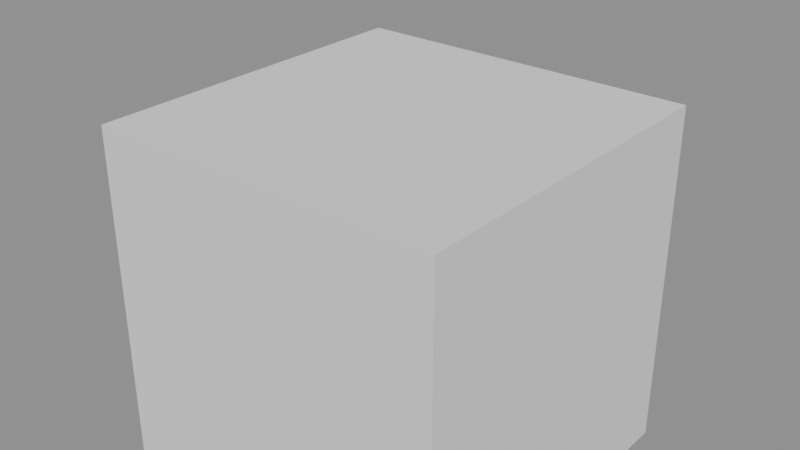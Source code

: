 # Source: 01_detail_levels.blend  (saved by Blender 5.2.44; exported with 4.5.12 LTS)
import bpy
from mathutils import Matrix  # noqa: F401  (used for matrix-valued properties, if any)

bpy.ops.wm.read_factory_settings(use_empty=True)
scene = bpy.context.scene
scene.name = 'Scene'

# ---- materials (node trees are filled in below, after node groups)
mat_crate = bpy.data.materials.new('crate')

# ---- material node trees
mat_crate.use_nodes = True; mat_crate.node_tree.nodes.clear()
_N = mat_crate.node_tree.nodes; _L = mat_crate.node_tree.links
n0 = _N.new('ShaderNodeBsdfPrincipled'); n0.name = 'Principled BSDF'; n0.location = (-200, 100)
n0.inputs[0].default_value = (0.8, 0.2, 0.2, 1.0)
n0.inputs[10].default_value = 0.005
n1 = _N.new('ShaderNodeOutputMaterial'); n1.name = 'Material Output'; n1.location = (200, 100)
_L.new(n0.outputs[0], n1.inputs[0])
n1.is_active_output = True

# ---- meshes
me_crate64 = bpy.data.meshes.new('crate64')
me_crate64.from_pydata([(-0.6, -0.6, -0.6), (0.6, -0.6, -0.6), (0.6, 0.6, -0.6), (-0.6, 0.6, -0.6), (-0.6, -0.6, 0.6), (0.6, -0.6, 0.6), (0.6, 0.6, 0.6), (-0.6, 0.6, 0.6)], [], [(0, 3, 2), (0, 2, 1), (4, 5, 6), (4, 6, 7), (0, 1, 5), (0, 5, 4), (1, 2, 6), (1, 6, 5), (2, 3, 7), (2, 7, 6), (3, 0, 4), (3, 4, 7)])
_uv = me_crate64.uv_layers.new(name='UVMap')
_uv.uv.foreach_set('vector', [-0.1, -0.1, -0.1, 1.1, 1.1, 1.1, -0.1, -0.1, 1.1, 1.1, 1.1, -0.1, -0.1, -0.1, 1.1, -0.1, 1.1, 1.1, -0.1, -0.1, 1.1, 1.1, -0.1, 1.1, -0.1, -0.1, 1.1, -0.1, 1.1, 1.1, -0.1, -0.1, 1.1, 1.1, -0.1, 1.1, -0.1, -0.1, 1.1, -0.1, 1.1, 1.1, -0.1, -0.1, 1.1, 1.1, -0.1, 1.1, 1.1, -0.1, -0.1, -0.1, -0.1, 1.1, 1.1, -0.1, -0.1, 1.1, 1.1, 1.1, 1.1, -0.1, -0.1, -0.1, -0.1, 1.1, 1.1, -0.1, -0.1, 1.1, 1.1, 1.1])
me_crate64.materials.append(mat_crate)
me_crate64.update()
me_crate32 = bpy.data.meshes.new('crate32')
me_crate32.from_pydata([(-0.5, -0.5, -0.5), (0.5, -0.5, -0.5), (0.5, 0.5, -0.5), (-0.5, 0.5, -0.5), (-0.5, -0.5, 0.5), (0.5, -0.5, 0.5), (0.5, 0.5, 0.5), (-0.5, 0.5, 0.5)], [], [(0, 3, 2), (0, 2, 1), (4, 5, 6), (4, 6, 7), (0, 1, 5), (0, 5, 4), (1, 2, 6), (1, 6, 5), (2, 3, 7), (2, 7, 6), (3, 0, 4), (3, 4, 7)])
_uv = me_crate32.uv_layers.new(name='UVMap')
_uv.uv.foreach_set('vector', [0.0, 0.0, 0.0, 1.0, 1.0, 1.0, 0.0, 0.0, 1.0, 1.0, 1.0, 0.0, 0.0, 0.0, 1.0, 0.0, 1.0, 1.0, 0.0, 0.0, 1.0, 1.0, 0.0, 1.0, 0.0, 0.0, 1.0, 0.0, 1.0, 1.0, 0.0, 0.0, 1.0, 1.0, 0.0, 1.0, 0.0, 0.0, 1.0, 0.0, 1.0, 1.0, 0.0, 0.0, 1.0, 1.0, 0.0, 1.0, 1.0, 0.0, 0.0, 0.0, 0.0, 1.0, 1.0, 0.0, 0.0, 1.0, 1.0, 1.0, 1.0, 0.0, 0.0, 0.0, 0.0, 1.0, 1.0, 0.0, 0.0, 1.0, 1.0, 1.0])
me_crate32.materials.append(mat_crate)
me_crate32.update()
me_crate8 = bpy.data.meshes.new('crate8')
me_crate8.from_pydata([(-0.45, -0.45, -0.45), (0.45, -0.45, -0.45), (0.45, 0.45, -0.45), (-0.45, 0.45, -0.45), (-0.45, -0.45, 0.45), (0.45, -0.45, 0.45), (0.45, 0.45, 0.45), (-0.45, 0.45, 0.45)], [], [(0, 3, 2), (0, 2, 1), (4, 5, 6), (4, 6, 7), (0, 1, 5), (0, 5, 4), (1, 2, 6), (1, 6, 5), (2, 3, 7), (2, 7, 6), (3, 0, 4), (3, 4, 7)])
_uv = me_crate8.uv_layers.new(name='UVMap')
_uv.uv.foreach_set('vector', [0.05, 0.05, 0.05, 0.95, 0.95, 0.95, 0.05, 0.05, 0.95, 0.95, 0.95, 0.05, 0.05, 0.05, 0.95, 0.05, 0.95, 0.95, 0.05, 0.05, 0.95, 0.95, 0.05, 0.95, 0.05, 0.05, 0.95, 0.05, 0.95, 0.95, 0.05, 0.05, 0.95, 0.95, 0.05, 0.95, 0.05, 0.05, 0.95, 0.05, 0.95, 0.95, 0.05, 0.05, 0.95, 0.95, 0.05, 0.95, 0.95, 0.05, 0.05, 0.05, 0.05, 0.95, 0.95, 0.05, 0.05, 0.95, 0.95, 0.95, 0.95, 0.05, 0.05, 0.05, 0.05, 0.95, 0.95, 0.05, 0.05, 0.95, 0.95, 0.95])
me_crate8.materials.append(mat_crate)
me_crate8.update()
me_crate2 = bpy.data.meshes.new('crate2')
me_crate2.from_pydata([(-0.4, -0.4, -0.4), (0.4, -0.4, -0.4), (0.4, 0.4, -0.4), (-0.4, 0.4, -0.4), (-0.4, -0.4, 0.4), (0.4, -0.4, 0.4), (0.4, 0.4, 0.4), (-0.4, 0.4, 0.4)], [], [(0, 3, 2), (0, 2, 1), (4, 5, 6), (4, 6, 7), (0, 1, 5), (0, 5, 4), (1, 2, 6), (1, 6, 5), (2, 3, 7), (2, 7, 6), (3, 0, 4), (3, 4, 7)])
_uv = me_crate2.uv_layers.new(name='UVMap')
_uv.uv.foreach_set('vector', [0.1, 0.1, 0.1, 0.9, 0.9, 0.9, 0.1, 0.1, 0.9, 0.9, 0.9, 0.1, 0.1, 0.1, 0.9, 0.1, 0.9, 0.9, 0.1, 0.1, 0.9, 0.9, 0.1, 0.9, 0.1, 0.1, 0.9, 0.1, 0.9, 0.9, 0.1, 0.1, 0.9, 0.9, 0.1, 0.9, 0.1, 0.1, 0.9, 0.1, 0.9, 0.9, 0.1, 0.1, 0.9, 0.9, 0.1, 0.9, 0.9, 0.1, 0.1, 0.1, 0.1, 0.9, 0.9, 0.1, 0.1, 0.9, 0.9, 0.9, 0.9, 0.1, 0.1, 0.1, 0.1, 0.9, 0.9, 0.1, 0.1, 0.9, 0.9, 0.9])
me_crate2.materials.append(mat_crate)
me_crate2.update()
me_collision_1 = bpy.data.meshes.new('Collision-1')
me_collision_1.from_pydata([(-0.62, -0.62, -0.62), (0.62, -0.62, -0.62), (0.62, 0.62, -0.62), (-0.62, 0.62, -0.62), (-0.62, -0.62, 0.62), (0.62, -0.62, 0.62), (0.62, 0.62, 0.62), (-0.62, 0.62, 0.62)], [], [(0, 3, 2), (0, 2, 1), (4, 5, 6), (4, 6, 7), (0, 1, 5), (0, 5, 4), (1, 2, 6), (1, 6, 5), (2, 3, 7), (2, 7, 6), (3, 0, 4), (3, 4, 7)])
_uv = me_collision_1.uv_layers.new(name='UVMap')
_uv.uv.foreach_set('vector', [-0.12, -0.12, -0.12, 1.12, 1.12, 1.12, -0.12, -0.12, 1.12, 1.12, 1.12, -0.12, -0.12, -0.12, 1.12, -0.12, 1.12, 1.12, -0.12, -0.12, 1.12, 1.12, -0.12, 1.12, -0.12, -0.12, 1.12, -0.12, 1.12, 1.12, -0.12, -0.12, 1.12, 1.12, -0.12, 1.12, -0.12, -0.12, 1.12, -0.12, 1.12, 1.12, -0.12, -0.12, 1.12, 1.12, -0.12, 1.12, 1.12, -0.12, -0.12, -0.12, -0.12, 1.12, 1.12, -0.12, -0.12, 1.12, 1.12, 1.12, 1.12, -0.12, -0.12, -0.12, -0.12, 1.12, 1.12, -0.12, -0.12, 1.12, 1.12, 1.12])
me_collision_1.update()
arm_crate = bpy.data.armatures.new('Crate')  # bones are not reproduced

# ---- objects
ob_crate = bpy.data.objects.new('Crate', arm_crate)
ob_crate64 = bpy.data.objects.new('crate64', me_crate64)
ob_crate32 = bpy.data.objects.new('crate32', me_crate32)
ob_crate8 = bpy.data.objects.new('crate8', me_crate8)
ob_crate2 = bpy.data.objects.new('crate2', me_crate2)
ob_collision_1 = bpy.data.objects.new('Collision-1', me_collision_1)

# ---- transforms, parenting, visibility, modifiers, constraints
ob_crate.location = (0.0, 0.0, 0.0)
ob_crate64.parent = ob_crate
ob_crate64.location = (0.0, 0.0, 0.0)
ob_crate32.parent = ob_crate
ob_crate32.location = (0.0, 0.0, 0.0)
ob_crate8.parent = ob_crate
ob_crate8.location = (0.0, 0.0, 0.0)
ob_crate2.parent = ob_crate
ob_crate2.location = (0.0, 0.0, 0.0)
ob_collision_1.parent = ob_crate
ob_collision_1.location = (0.0, 0.0, 0.0)

# ---- collection membership
scene.collection.objects.link(ob_crate)
scene.collection.objects.link(ob_crate64)
scene.collection.objects.link(ob_crate32)
scene.collection.objects.link(ob_crate8)
scene.collection.objects.link(ob_crate2)
scene.collection.objects.link(ob_collision_1)

# ---- scene / render settings (as saved in the file)
scene.frame_start = 1; scene.frame_end = 250; scene.frame_set(1)
scene.render.engine = 'BLENDER_EEVEE_NEXT'
scene.render.bake_bias = 0.0
scene.render.bake_samples = 0
scene.render.compositor_device = 'GPU'
scene.eevee.use_volume_custom_range = False
scene.eevee.fast_gi_thickness_near = 0.1
scene.eevee.fast_gi_thickness_far = 0.0
scene.eevee.ray_tracing_options.screen_trace_thickness = 0.1
bpy.context.view_layer.update()

# ---- added for rendering (the .blend has no active camera and no usable light): camera, sun + grey world if the file has none
cam_auto = bpy.data.cameras.new('AutoCamera')
cam_auto.lens = 50.0
cam_auto.sensor_width = 36.0
cam_auto.clip_end = 1000.0
ob_auto_camera = bpy.data.objects.new('AutoCamera', cam_auto)
scene.collection.objects.link(ob_auto_camera)
ob_auto_camera.location = (1.98714, -2.38457, 1.83972)
ob_auto_camera.rotation_euler = (1.09748, -7.21219e-08, 0.694738)
scene.camera = ob_auto_camera
light_auto_sun = bpy.data.lights.new('AutoSun', 'SUN')
light_auto_sun.energy = 3.0
light_auto_sun.angle = 0.0523599
ob_auto_sun = bpy.data.objects.new('AutoSun', light_auto_sun)
scene.collection.objects.link(ob_auto_sun)
ob_auto_sun.rotation_euler = (0.872665, 0.174533, 0.523599)
if scene.world is None:
    world_auto = bpy.data.worlds.new('AutoWorld')
    world_auto.color = (0.3, 0.3, 0.3)
    scene.world = world_auto
bpy.context.view_layer.update()
